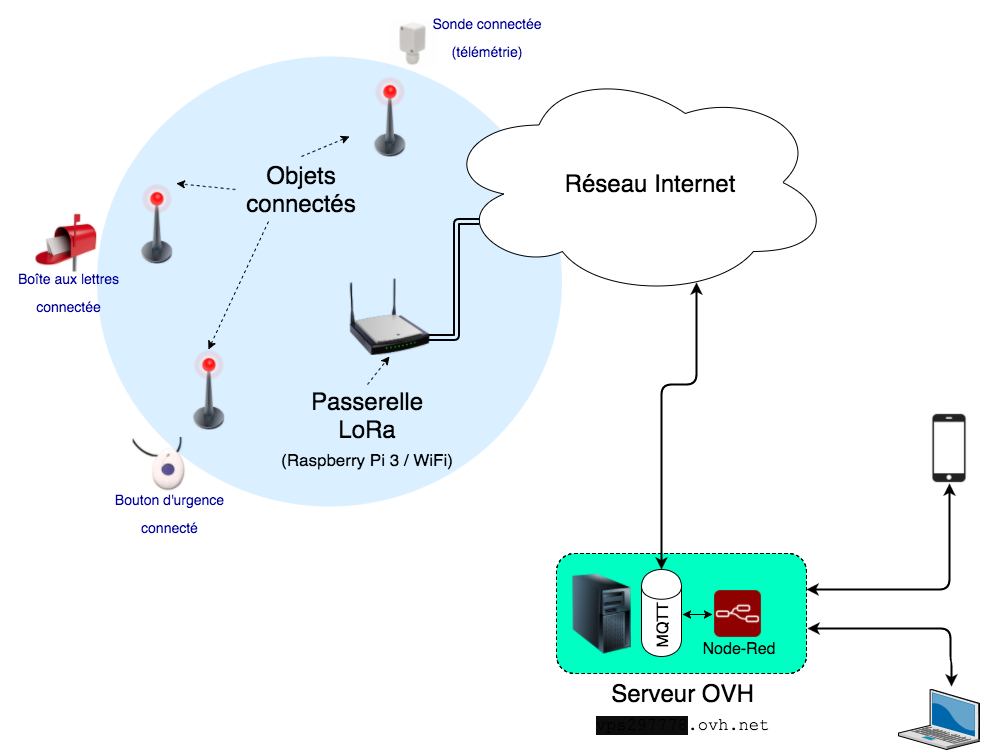

The diagram above was exported from draw.io. Its source (the exported page's mxGraphModel, read from the mxfile embedded in the PNG):
<mxGraphModel dx="892" dy="559" grid="1" gridSize="10" guides="1" tooltips="1" connect="1" arrows="1" fold="1" page="1" pageScale="1" pageWidth="1169" pageHeight="826" background="none" math="0" shadow="0">
  <root>
    <mxCell id="0" style=";html=1;" />
    <mxCell id="1" style=";html=1;" parent="0" />
    <mxCell id="653" value="" style="shape=image;verticalLabelPosition=bottom;verticalAlign=top;image=http://media.automation24.com/Artikelbilder/Shop800px/102099_1.jpg;" vertex="1" parent="1">
      <mxGeometry x="389" y="22" width="70" height="50" as="geometry" />
    </mxCell>
    <mxCell id="640" value="" style="shape=image;verticalLabelPosition=bottom;verticalAlign=top;image=http://medicalalertsystemreviews.net/reviews/alert1/alert_1_medical_alert_system6.jpg;" vertex="1" parent="1">
      <mxGeometry x="144" y="440" width="60" height="60" as="geometry" />
    </mxCell>
    <mxCell id="639" value="" style="shape=image;verticalLabelPosition=bottom;verticalAlign=top;image=http://www.cardiffmailbox.co.uk/wp-content/uploads/2015/10/red-mailbox.jpg;" vertex="1" parent="1">
      <mxGeometry x="39" y="210" width="80" height="70" as="geometry" />
    </mxCell>
    <mxCell id="593" value="" style="ellipse;whiteSpace=wrap;html=1;fillColor=#0392FF;strokeColor=none;opacity=15;" parent="1" vertex="1">
      <mxGeometry x="108" y="60" width="465" height="450" as="geometry" />
    </mxCell>
    <mxCell id="627" value="" style="rounded=1;whiteSpace=wrap;html=1;shadow=0;glass=0;strokeColor=#000000;fillColor=#00FFC3;fontSize=24;dashed=1;" parent="1" vertex="1">
      <mxGeometry x="568" y="557" width="250" height="120" as="geometry" />
    </mxCell>
    <mxCell id="595" value="" style="image;html=1;image=img/lib/clip_art/telecommunication/Signal_tower_off_128x128.png;strokeColor=none;fillColor=#00BBFF;" parent="1" vertex="1">
      <mxGeometry x="361" y="80" width="80" height="80" as="geometry" />
    </mxCell>
    <mxCell id="596" value="" style="image;html=1;image=img/lib/clip_art/telecommunication/Signal_tower_off_128x128.png;strokeColor=none;fillColor=#00BBFF;" parent="1" vertex="1">
      <mxGeometry x="128" y="187" width="80" height="80" as="geometry" />
    </mxCell>
    <mxCell id="598" value="Objets connectés&lt;br&gt;" style="text;html=1;strokeColor=none;fillColor=none;align=center;verticalAlign=middle;whiteSpace=wrap;overflow=hidden;fontSize=24;" parent="1" vertex="1">
      <mxGeometry x="247" y="160" width="132" height="65" as="geometry" />
    </mxCell>
    <mxCell id="601" value="Passerelle&lt;div&gt;LoRa&lt;/div&gt;&lt;div&gt;&lt;font style=&quot;font-size: 17px&quot;&gt;(Raspberry Pi 3 / WiFi)&lt;/font&gt;&lt;/div&gt;" style="text;html=1;strokeColor=none;fillColor=none;align=center;verticalAlign=middle;whiteSpace=wrap;overflow=hidden;fontSize=24;labelBorderColor=none;labelBackgroundColor=none;shadow=0;rounded=0;glass=0;" parent="1" vertex="1">
      <mxGeometry x="287" y="388" width="183" height="90" as="geometry" />
    </mxCell>
    <mxCell id="603" value="" style="endArrow=classic;html=1;fontSize=24;dashed=1;strokeColor=#000000;endFill=1;entryX=0.75;entryY=0;exitX=0;exitY=0.5;" parent="1" source="598" target="596" edge="1">
      <mxGeometry width="50" height="50" relative="1" as="geometry">
        <mxPoint x="78" y="60" as="sourcePoint" />
        <mxPoint x="181" y="263" as="targetPoint" />
      </mxGeometry>
    </mxCell>
    <mxCell id="604" style="rounded=0;html=1;exitX=0.5;exitY=0;dashed=1;endArrow=classic;endFill=1;strokeColor=#000000;fontSize=24;entryX=0;entryY=0.75;" parent="1" source="598" target="595" edge="1">
      <mxGeometry relative="1" as="geometry">
        <mxPoint x="198" y="420" as="targetPoint" />
      </mxGeometry>
    </mxCell>
    <mxCell id="605" style="edgeStyle=none;rounded=0;html=1;exitX=0.5;exitY=0;dashed=1;endArrow=classic;endFill=1;strokeColor=#000000;fontSize=24;entryX=0.5;entryY=1;" parent="1" source="601" target="575" edge="1">
      <mxGeometry relative="1" as="geometry">
        <mxPoint x="401" y="370" as="targetPoint" />
      </mxGeometry>
    </mxCell>
    <mxCell id="615" style="edgeStyle=orthogonalEdgeStyle;rounded=1;html=1;exitX=0.968;exitY=0.758;startArrow=classic;startFill=1;endArrow=classic;endFill=1;strokeColor=#000000;strokeWidth=2;fontSize=24;shape=link;entryX=0.097;entryY=0.669;entryPerimeter=0;exitPerimeter=0;" parent="1" source="575" target="578" edge="1">
      <mxGeometry relative="1" as="geometry">
        <mxPoint x="493" y="269" as="targetPoint" />
        <Array as="points">
          <mxPoint x="468" y="341" />
          <mxPoint x="468" y="225" />
        </Array>
      </mxGeometry>
    </mxCell>
    <mxCell id="619" style="edgeStyle=orthogonalEdgeStyle;rounded=1;html=1;entryX=0.655;entryY=0.935;entryPerimeter=0;startArrow=classic;startFill=1;endArrow=classic;endFill=1;strokeColor=#000000;strokeWidth=2;fontSize=24;exitX=0.5;exitY=0;" parent="1" source="634" target="578" edge="1">
      <mxGeometry relative="1" as="geometry">
        <Array as="points">
          <mxPoint x="673" y="388" />
          <mxPoint x="708" y="388" />
        </Array>
        <mxPoint x="628" y="570" as="sourcePoint" />
      </mxGeometry>
    </mxCell>
    <mxCell id="575" value="" style="image;html=1;image=img/lib/clip_art/networking/Wireless_Router_N_128x128.png" parent="1" vertex="1">
      <mxGeometry x="361" y="280" width="80" height="80" as="geometry" />
    </mxCell>
    <mxCell id="597" value="" style="group" parent="1" vertex="1" connectable="0">
      <mxGeometry x="453" y="71" width="390" height="230" as="geometry" />
    </mxCell>
    <mxCell id="578" value="" style="ellipse;shape=cloud;whiteSpace=wrap;html=1;fillColor=#FFFFFF;strokeColor=#000000;" parent="597" vertex="1">
      <mxGeometry width="390" height="230" as="geometry" />
    </mxCell>
    <mxCell id="602" value="Réseau Internet" style="text;html=1;strokeColor=none;fillColor=none;align=center;verticalAlign=middle;whiteSpace=wrap;overflow=hidden;fontSize=24;" parent="597" vertex="1">
      <mxGeometry x="95" y="83" width="225" height="65" as="geometry" />
    </mxCell>
    <mxCell id="621" value="" style="image;html=1;image=img/lib/clip_art/computers/Server_Tower_128x128.png;rounded=0;shadow=0;glass=0;strokeColor=#000000;fillColor=#0392FF;fontSize=24;" parent="1" vertex="1">
      <mxGeometry x="573" y="577" width="80" height="80" as="geometry" />
    </mxCell>
    <mxCell id="628" value="Serveur OVH&lt;div&gt;&lt;font face=&quot;Courier New&quot; style=&quot;font-size: 17px&quot;&gt;&lt;span style=&quot;background-color: rgb(13 , 13 , 13)&quot;&gt;vps297778&lt;/span&gt;.ovh.net&lt;/font&gt;&lt;br&gt;&lt;/div&gt;" style="text;html=1;strokeColor=none;fillColor=none;align=center;verticalAlign=middle;whiteSpace=wrap;overflow=hidden;fontSize=24;labelBorderColor=none;labelBackgroundColor=none;shadow=0;rounded=0;glass=0;" parent="1" vertex="1">
      <mxGeometry x="598" y="680" width="190" height="62" as="geometry" />
    </mxCell>
    <mxCell id="630" value="" style="image;html=1;image=img/lib/clip_art/telecommunication/Signal_tower_off_128x128.png;strokeColor=none;fillColor=#00BBFF;" parent="1" vertex="1">
      <mxGeometry x="180" y="353" width="80" height="80" as="geometry" />
    </mxCell>
    <mxCell id="632" value="" style="endArrow=classic;html=1;fontSize=24;dashed=1;strokeColor=#000000;endFill=1;entryX=0.5;entryY=0;exitX=0.25;exitY=1;" parent="1" source="598" target="630" edge="1">
      <mxGeometry x="198" y="180" width="50" height="50" as="geometry">
        <mxPoint x="238" y="180" as="sourcePoint" />
        <mxPoint x="198" y="197" as="targetPoint" />
      </mxGeometry>
    </mxCell>
    <mxCell id="634" value="" style="shape=cylinder;whiteSpace=wrap;html=1;" vertex="1" parent="1">
      <mxGeometry x="653" y="573" width="40" height="87" as="geometry" />
    </mxCell>
    <mxCell id="638" value="" style="shape=image;html=1;verticalAlign=top;verticalLabelPosition=bottom;labelBackgroundColor=#ffffff;imageAspect=0;aspect=fixed;image=https://cdn3.iconfinder.com/data/icons/device-icons-2/512/BT_iphone-128.png" vertex="1" parent="1">
      <mxGeometry x="920" y="411" width="81" height="81" as="geometry" />
    </mxCell>
    <mxCell id="641" value="&lt;font color=&quot;#000099&quot;&gt;&lt;font style=&quot;font-size: 14px&quot;&gt;Bouton d'urgence&lt;br&gt;&lt;/font&gt;&lt;span style=&quot;font-size: 14px ; line-height: 1.2&quot;&gt;connecté&lt;/span&gt;&lt;/font&gt;" style="text;html=1;strokeColor=none;fillColor=none;align=center;verticalAlign=middle;whiteSpace=wrap;overflow=hidden;fontSize=24;" vertex="1" parent="1">
      <mxGeometry x="114" y="481" width="132" height="65" as="geometry" />
    </mxCell>
    <mxCell id="642" value="&lt;font color=&quot;#000099&quot;&gt;&lt;font style=&quot;font-size: 14px&quot;&gt;Boîte aux lettres&lt;br&gt;&lt;/font&gt;&lt;span style=&quot;font-size: 14px ; line-height: 1.2&quot;&gt;connectée&lt;/span&gt;&lt;/font&gt;" style="text;html=1;strokeColor=none;fillColor=none;align=center;verticalAlign=middle;whiteSpace=wrap;overflow=hidden;fontSize=24;" vertex="1" parent="1">
      <mxGeometry x="13" y="260" width="132" height="65" as="geometry" />
    </mxCell>
    <mxCell id="643" value="&lt;font color=&quot;#000099&quot;&gt;&lt;span style=&quot;font-size: 14px ; line-height: 16.8px&quot;&gt;Sonde connectée&lt;/span&gt;&lt;/font&gt;&lt;div&gt;&lt;font color=&quot;#000099&quot;&gt;&lt;span style=&quot;font-size: 14px ; line-height: 16.8px&quot;&gt;(télémétrie)&lt;/span&gt;&lt;/font&gt;&lt;/div&gt;" style="text;html=1;strokeColor=none;fillColor=none;align=center;verticalAlign=middle;whiteSpace=wrap;overflow=hidden;fontSize=24;" vertex="1" parent="1">
      <mxGeometry x="419" y="5" width="157" height="65" as="geometry" />
    </mxCell>
    <mxCell id="644" value="&lt;font style=&quot;font-size: 16px&quot;&gt;MQTT&lt;/font&gt;" style="text;html=1;strokeColor=none;fillColor=none;align=center;verticalAlign=middle;whiteSpace=wrap;overflow=hidden;fontSize=24;labelBorderColor=none;labelBackgroundColor=none;shadow=0;rounded=0;glass=0;rotation=-90;" vertex="1" parent="1">
      <mxGeometry x="630" y="614" width="81" height="30" as="geometry" />
    </mxCell>
    <mxCell id="645" value="" style="shape=image;verticalLabelPosition=bottom;verticalAlign=top;image=https://pbs.twimg.com/media/CTIi96IW4AAemw7.png;" vertex="1" parent="1">
      <mxGeometry x="724" y="592" width="50" height="50" as="geometry" />
    </mxCell>
    <mxCell id="646" value="&lt;font style=&quot;font-size: 16px&quot;&gt;Node-Red&lt;/font&gt;" style="text;html=1;strokeColor=none;fillColor=none;align=center;verticalAlign=middle;whiteSpace=wrap;overflow=hidden;fontSize=24;labelBorderColor=none;labelBackgroundColor=none;shadow=0;rounded=0;glass=0;rotation=0;" vertex="1" parent="1">
      <mxGeometry x="709" y="634" width="81" height="30" as="geometry" />
    </mxCell>
    <mxCell id="648" value="" style="endArrow=classic;startArrow=classic;html=1;" edge="1" parent="1">
      <mxGeometry width="50" height="50" relative="1" as="geometry">
        <mxPoint x="694" y="618" as="sourcePoint" />
        <mxPoint x="724" y="618" as="targetPoint" />
      </mxGeometry>
    </mxCell>
    <mxCell id="649" style="edgeStyle=orthogonalEdgeStyle;rounded=1;html=1;startArrow=classic;startFill=1;endArrow=classic;endFill=1;strokeColor=#000000;strokeWidth=2;fontSize=24;" edge="1" parent="1">
      <mxGeometry x="830" y="246" as="geometry">
        <Array as="points">
          <mxPoint x="961" y="593" />
        </Array>
        <mxPoint x="818" y="593" as="sourcePoint" />
        <mxPoint x="961" y="487" as="targetPoint" />
      </mxGeometry>
    </mxCell>
    <mxCell id="651" value="" style="verticalLabelPosition=bottom;aspect=fixed;html=1;verticalAlign=top;strokeColor=none;shape=mxgraph.citrix.laptop_2;" vertex="1" parent="1">
      <mxGeometry x="910" y="693" width="81" height="60" as="geometry" />
    </mxCell>
    <mxCell id="652" style="edgeStyle=orthogonalEdgeStyle;rounded=1;html=1;startArrow=classic;startFill=1;endArrow=classic;endFill=1;strokeColor=#000000;strokeWidth=2;fontSize=24;" edge="1" parent="1">
      <mxGeometry x="831" y="285" as="geometry">
        <Array as="points">
          <mxPoint x="962" y="632" />
          <mxPoint x="962" y="665" />
          <mxPoint x="963" y="665" />
        </Array>
        <mxPoint x="819" y="632" as="sourcePoint" />
        <mxPoint x="963" y="690" as="targetPoint" />
      </mxGeometry>
    </mxCell>
  </root>
</mxGraphModel>